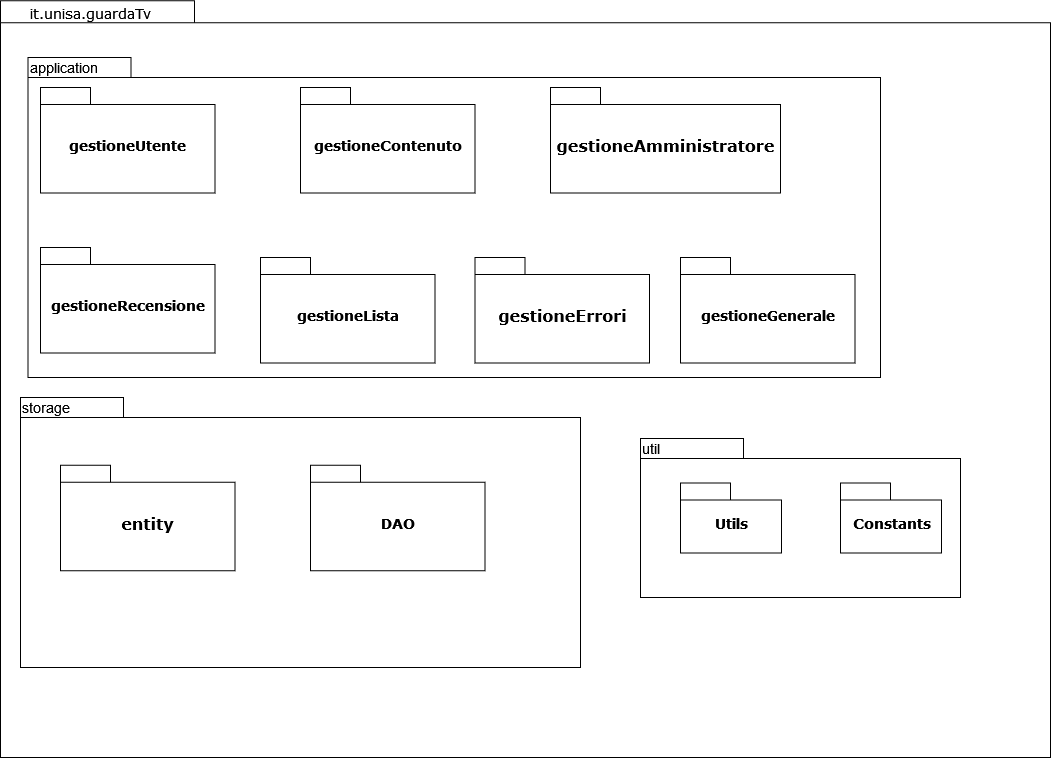

The diagram above was exported from draw.io. Its source (the exported page's mxGraphModel, read from the mxfile embedded in the PNG):
<mxGraphModel dx="1504" dy="664" grid="1" gridSize="10" guides="1" tooltips="1" connect="1" arrows="1" fold="1" page="1" pageScale="1" pageWidth="827" pageHeight="1169" background="none" math="0" shadow="0">
  <root>
    <mxCell id="0" />
    <mxCell id="1" parent="0" />
    <mxCell id="6e0c8c40b5770093-72" value="" style="shape=folder;fontStyle=1;spacingTop=10;tabWidth=194;tabHeight=22;tabPosition=left;html=1;rounded=0;shadow=0;comic=0;labelBackgroundColor=none;strokeWidth=1;fillColor=none;fontFamily=Verdana;fontSize=10;align=center;" parent="1" vertex="1">
      <mxGeometry x="300" y="113.25" width="1050" height="756.75" as="geometry" />
    </mxCell>
    <mxCell id="yEPsqBMQJtde6bhMuyVf-10" value="" style="shape=folder;fontStyle=1;spacingTop=10;tabWidth=103;tabHeight=20;tabPosition=left;html=1;rounded=0;shadow=0;comic=0;labelBackgroundColor=none;strokeWidth=1;fontFamily=Verdana;fontSize=10;align=center;" parent="1" vertex="1">
      <mxGeometry x="320" y="510" width="560" height="270" as="geometry" />
    </mxCell>
    <mxCell id="yEPsqBMQJtde6bhMuyVf-8" value="" style="shape=folder;fontStyle=1;spacingTop=10;tabWidth=103;tabHeight=20;tabPosition=left;html=1;rounded=0;shadow=0;comic=0;labelBackgroundColor=none;strokeWidth=1;fontFamily=Verdana;fontSize=10;align=center;" parent="1" vertex="1">
      <mxGeometry x="327.5" y="170" width="852.5" height="320" as="geometry" />
    </mxCell>
    <mxCell id="6e0c8c40b5770093-6" value="" style="group" parent="1" vertex="1" connectable="0">
      <mxGeometry x="340" y="200" width="174.5" height="105.5" as="geometry" />
    </mxCell>
    <mxCell id="6e0c8c40b5770093-4" value="&lt;div&gt;&lt;font style=&quot;font-size: 14px&quot;&gt;gestioneUtente&lt;/font&gt;&lt;/div&gt;" style="shape=folder;fontStyle=1;spacingTop=10;tabWidth=50;tabHeight=17;tabPosition=left;html=1;rounded=0;shadow=0;comic=0;labelBackgroundColor=none;strokeWidth=1;fontFamily=Verdana;fontSize=10;align=center;" parent="6e0c8c40b5770093-6" vertex="1">
      <mxGeometry width="174.5" height="105.5" as="geometry" />
    </mxCell>
    <mxCell id="6e0c8c40b5770093-73" value="it.unisa.guardaTv" style="text;html=1;align=left;verticalAlign=top;spacingTop=-4;fontSize=14;fontFamily=Verdana" parent="1" vertex="1">
      <mxGeometry x="327.5" y="114.5" width="130" height="20" as="geometry" />
    </mxCell>
    <mxCell id="yEPsqBMQJtde6bhMuyVf-1" value="" style="group" parent="1" vertex="1" connectable="0">
      <mxGeometry x="600" y="200" width="174.5" height="105.5" as="geometry" />
    </mxCell>
    <mxCell id="yEPsqBMQJtde6bhMuyVf-2" value="&lt;font style=&quot;font-size: 14px&quot;&gt;gestioneContenuto&lt;/font&gt;" style="shape=folder;fontStyle=1;spacingTop=10;tabWidth=50;tabHeight=17;tabPosition=left;html=1;rounded=0;shadow=0;comic=0;labelBackgroundColor=none;strokeWidth=1;fontFamily=Verdana;fontSize=10;align=center;" parent="yEPsqBMQJtde6bhMuyVf-1" vertex="1">
      <mxGeometry width="174.5" height="105.5" as="geometry" />
    </mxCell>
    <mxCell id="yEPsqBMQJtde6bhMuyVf-3" value="" style="group" parent="1" vertex="1" connectable="0">
      <mxGeometry x="850" y="200" width="230" height="105.5" as="geometry" />
    </mxCell>
    <mxCell id="yEPsqBMQJtde6bhMuyVf-4" value="&lt;div&gt;&lt;font size=&quot;3&quot;&gt;gestioneAmministratore&lt;/font&gt;&lt;/div&gt;" style="shape=folder;fontStyle=1;spacingTop=10;tabWidth=50;tabHeight=17;tabPosition=left;html=1;rounded=0;shadow=0;comic=0;labelBackgroundColor=none;strokeWidth=1;fontFamily=Verdana;fontSize=10;align=center;" parent="yEPsqBMQJtde6bhMuyVf-3" vertex="1">
      <mxGeometry width="230.00000000000003" height="105.5" as="geometry" />
    </mxCell>
    <mxCell id="yEPsqBMQJtde6bhMuyVf-5" value="" style="group" parent="1" vertex="1" connectable="0">
      <mxGeometry x="340" y="360" width="174.5" height="105.5" as="geometry" />
    </mxCell>
    <mxCell id="yEPsqBMQJtde6bhMuyVf-6" value="&lt;font style=&quot;font-size: 14px&quot;&gt;gestioneRecensione&lt;/font&gt;" style="shape=folder;fontStyle=1;spacingTop=10;tabWidth=50;tabHeight=17;tabPosition=left;html=1;rounded=0;shadow=0;comic=0;labelBackgroundColor=none;strokeWidth=1;fontFamily=Verdana;fontSize=10;align=center;" parent="yEPsqBMQJtde6bhMuyVf-5" vertex="1">
      <mxGeometry width="174.5" height="105.5" as="geometry" />
    </mxCell>
    <mxCell id="yEPsqBMQJtde6bhMuyVf-9" value="&lt;div align=&quot;left&quot;&gt;application &lt;/div&gt;" style="text;html=1;strokeColor=none;fillColor=none;align=left;verticalAlign=middle;whiteSpace=wrap;rounded=0;fontSize=14;" parent="1" vertex="1">
      <mxGeometry x="327.5" y="170" width="100" height="20" as="geometry" />
    </mxCell>
    <mxCell id="yEPsqBMQJtde6bhMuyVf-11" value="storage" style="text;html=1;strokeColor=none;fillColor=none;align=left;verticalAlign=middle;whiteSpace=wrap;rounded=0;fontSize=14;" parent="1" vertex="1">
      <mxGeometry x="320" y="510" width="100" height="20" as="geometry" />
    </mxCell>
    <mxCell id="yEPsqBMQJtde6bhMuyVf-12" value="" style="group" parent="1" vertex="1" connectable="0">
      <mxGeometry x="360" y="577.75" width="174.5" height="105.5" as="geometry" />
    </mxCell>
    <mxCell id="yEPsqBMQJtde6bhMuyVf-13" value="&lt;font size=&quot;3&quot;&gt;entity&lt;/font&gt;" style="shape=folder;fontStyle=1;spacingTop=10;tabWidth=50;tabHeight=17;tabPosition=left;html=1;rounded=0;shadow=0;comic=0;labelBackgroundColor=none;strokeWidth=1;fontFamily=Verdana;fontSize=10;align=center;" parent="yEPsqBMQJtde6bhMuyVf-12" vertex="1">
      <mxGeometry width="174.5" height="105.5" as="geometry" />
    </mxCell>
    <mxCell id="yEPsqBMQJtde6bhMuyVf-17" value="" style="group" parent="1" vertex="1" connectable="0">
      <mxGeometry x="610" y="577.75" width="174.5" height="105.5" as="geometry" />
    </mxCell>
    <mxCell id="yEPsqBMQJtde6bhMuyVf-18" value="&lt;font style=&quot;font-size: 14px&quot;&gt;DAO&lt;/font&gt;" style="shape=folder;fontStyle=1;spacingTop=10;tabWidth=50;tabHeight=17;tabPosition=left;html=1;rounded=0;shadow=0;comic=0;labelBackgroundColor=none;strokeWidth=1;fontFamily=Verdana;fontSize=10;align=center;" parent="yEPsqBMQJtde6bhMuyVf-17" vertex="1">
      <mxGeometry width="174.5" height="105.5" as="geometry" />
    </mxCell>
    <mxCell id="yEPsqBMQJtde6bhMuyVf-19" value="" style="group" parent="1" vertex="1" connectable="0">
      <mxGeometry x="560" y="370" width="174.5" height="105.5" as="geometry" />
    </mxCell>
    <mxCell id="yEPsqBMQJtde6bhMuyVf-20" value="&lt;font style=&quot;font-size: 14px&quot;&gt;gestioneLista&lt;br&gt;&lt;/font&gt;" style="shape=folder;fontStyle=1;spacingTop=10;tabWidth=50;tabHeight=17;tabPosition=left;html=1;rounded=0;shadow=0;comic=0;labelBackgroundColor=none;strokeWidth=1;fontFamily=Verdana;fontSize=10;align=center;" parent="yEPsqBMQJtde6bhMuyVf-19" vertex="1">
      <mxGeometry width="174.5" height="105.5" as="geometry" />
    </mxCell>
    <mxCell id="x2qw-L405yqrjzu9fJAC-1" value="" style="shape=folder;fontStyle=1;spacingTop=10;tabWidth=103;tabHeight=20;tabPosition=left;html=1;rounded=0;shadow=0;comic=0;labelBackgroundColor=none;strokeWidth=1;fontFamily=Verdana;fontSize=10;align=center;" parent="1" vertex="1">
      <mxGeometry x="940" y="551" width="320" height="159" as="geometry" />
    </mxCell>
    <mxCell id="x2qw-L405yqrjzu9fJAC-2" value="&lt;font style=&quot;font-size: 14px&quot;&gt;util&lt;/font&gt;" style="text;html=1;strokeColor=none;fillColor=none;align=left;verticalAlign=middle;whiteSpace=wrap;rounded=0;fontSize=17;" parent="1" vertex="1">
      <mxGeometry x="940" y="551" width="100" height="20" as="geometry" />
    </mxCell>
    <mxCell id="x2qw-L405yqrjzu9fJAC-7" value="" style="group" parent="1" vertex="1" connectable="0">
      <mxGeometry x="774.5" y="370" width="174.5" height="105.5" as="geometry" />
    </mxCell>
    <mxCell id="x2qw-L405yqrjzu9fJAC-8" value="&lt;div style=&quot;font-size: 16px&quot;&gt;gestioneErrori&lt;br&gt;&lt;/div&gt;" style="shape=folder;fontStyle=1;spacingTop=10;tabWidth=50;tabHeight=17;tabPosition=left;html=1;rounded=0;shadow=0;comic=0;labelBackgroundColor=none;strokeWidth=1;fontFamily=Verdana;fontSize=10;align=center;" parent="x2qw-L405yqrjzu9fJAC-7" vertex="1">
      <mxGeometry width="174.5" height="105.5" as="geometry" />
    </mxCell>
    <mxCell id="x2qw-L405yqrjzu9fJAC-9" value="" style="group" parent="1" vertex="1" connectable="0">
      <mxGeometry x="980" y="370" width="174.5" height="105.5" as="geometry" />
    </mxCell>
    <mxCell id="x2qw-L405yqrjzu9fJAC-10" value="&lt;div&gt;&lt;font style=&quot;font-size: 14px&quot;&gt;gestioneGenerale&lt;/font&gt;&lt;/div&gt;" style="shape=folder;fontStyle=1;spacingTop=10;tabWidth=50;tabHeight=17;tabPosition=left;html=1;rounded=0;shadow=0;comic=0;labelBackgroundColor=none;strokeWidth=1;fontFamily=Verdana;fontSize=10;align=center;" parent="x2qw-L405yqrjzu9fJAC-9" vertex="1">
      <mxGeometry width="174.5" height="105.5" as="geometry" />
    </mxCell>
    <mxCell id="VF7KkgQYB-IWEgArd9UT-1" value="" style="group" vertex="1" connectable="0" parent="1">
      <mxGeometry x="980" y="595.5" width="101" height="70" as="geometry" />
    </mxCell>
    <mxCell id="VF7KkgQYB-IWEgArd9UT-2" value="&lt;font style=&quot;font-size: 14px&quot;&gt;Utils&lt;/font&gt;" style="shape=folder;fontStyle=1;spacingTop=10;tabWidth=50;tabHeight=17;tabPosition=left;html=1;rounded=0;shadow=0;comic=0;labelBackgroundColor=none;strokeWidth=1;fontFamily=Verdana;fontSize=10;align=center;" vertex="1" parent="VF7KkgQYB-IWEgArd9UT-1">
      <mxGeometry width="100.99999999999999" height="70" as="geometry" />
    </mxCell>
    <mxCell id="VF7KkgQYB-IWEgArd9UT-3" value="" style="group" vertex="1" connectable="0" parent="1">
      <mxGeometry x="1140" y="595.5" width="101" height="70" as="geometry" />
    </mxCell>
    <mxCell id="VF7KkgQYB-IWEgArd9UT-4" value="&lt;font style=&quot;font-size: 14px&quot;&gt;Constants&lt;/font&gt;" style="shape=folder;fontStyle=1;spacingTop=10;tabWidth=50;tabHeight=17;tabPosition=left;html=1;rounded=0;shadow=0;comic=0;labelBackgroundColor=none;strokeWidth=1;fontFamily=Verdana;fontSize=10;align=center;" vertex="1" parent="VF7KkgQYB-IWEgArd9UT-3">
      <mxGeometry width="100.99999999999999" height="70" as="geometry" />
    </mxCell>
  </root>
</mxGraphModel>